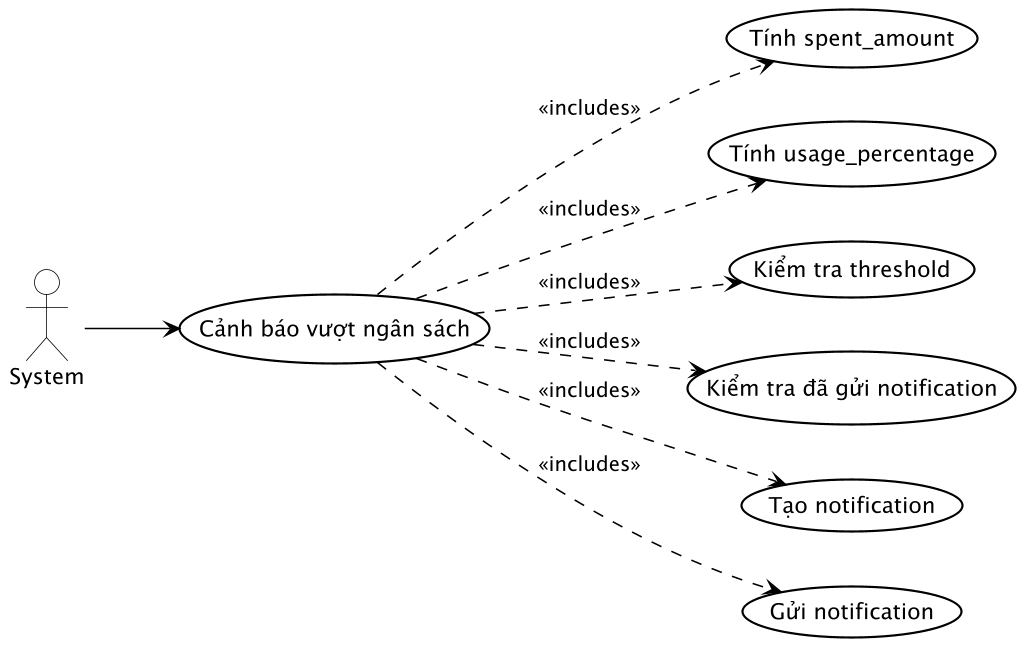

The diagram above was rendered by PlantUML. Its source (embedded in the PNG):
@startuml UC_018_BudgetAlert

skinparam usecase {
    BackgroundColor #FFFFFF
    BorderColor #000000
    ArrowColor #000000
    BorderThickness 1.4
    FontColor #000000
    FontSize 14
}

skinparam actor {
    BackgroundColor #FFFFFF
    BorderColor #000000
    FontColor #000000
    FontSize 14
}

skinparam package {
    BorderColor #000000
    FontColor #000000
}

skinparam shadowing false
skinparam dpi 150

' Layout ngang
left to right direction

actor "System" as System

usecase "Cảnh báo vượt ngân sách" as UC_BudgetAlert
usecase "Tính spent_amount" as UC_CalculateSpent
usecase "Tính usage_percentage" as UC_CalculateUsage
usecase "Kiểm tra threshold" as UC_CheckThreshold
usecase "Kiểm tra đã gửi notification" as UC_CheckSent
usecase "Tạo notification" as UC_CreateNotification
usecase "Gửi notification" as UC_SendNotification

System --> UC_BudgetAlert
UC_BudgetAlert ..> UC_CalculateSpent : <<includes>>
UC_BudgetAlert ..> UC_CalculateUsage : <<includes>>
UC_BudgetAlert ..> UC_CheckThreshold : <<includes>>
UC_BudgetAlert ..> UC_CheckSent : <<includes>>
UC_BudgetAlert ..> UC_CreateNotification : <<includes>>
UC_BudgetAlert ..> UC_SendNotification : <<includes>>

@enduml